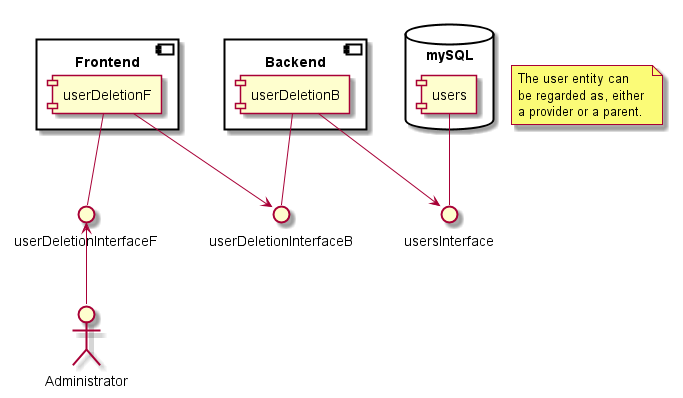

The diagram above was rendered by PlantUML. Its source (embedded in the PNG):
@startuml

database "mySQL" {
    [users]
}
interface usersInterface
users -- usersInterface


component Backend {
       [userDeletionB]
}
interface userDeletionInterfaceB
userDeletionB -- userDeletionInterfaceB
userDeletionB --> usersInterface


component Frontend {
      [userDeletionF]
}
interface userDeletionInterfaceF
userDeletionF -- userDeletionInterfaceF
userDeletionF --> userDeletionInterfaceB


:Administrator: as a
a -u-> userDeletionInterfaceF


note "The user entity can \nbe regarded as, either \na provider or a parent." as n

@enduml